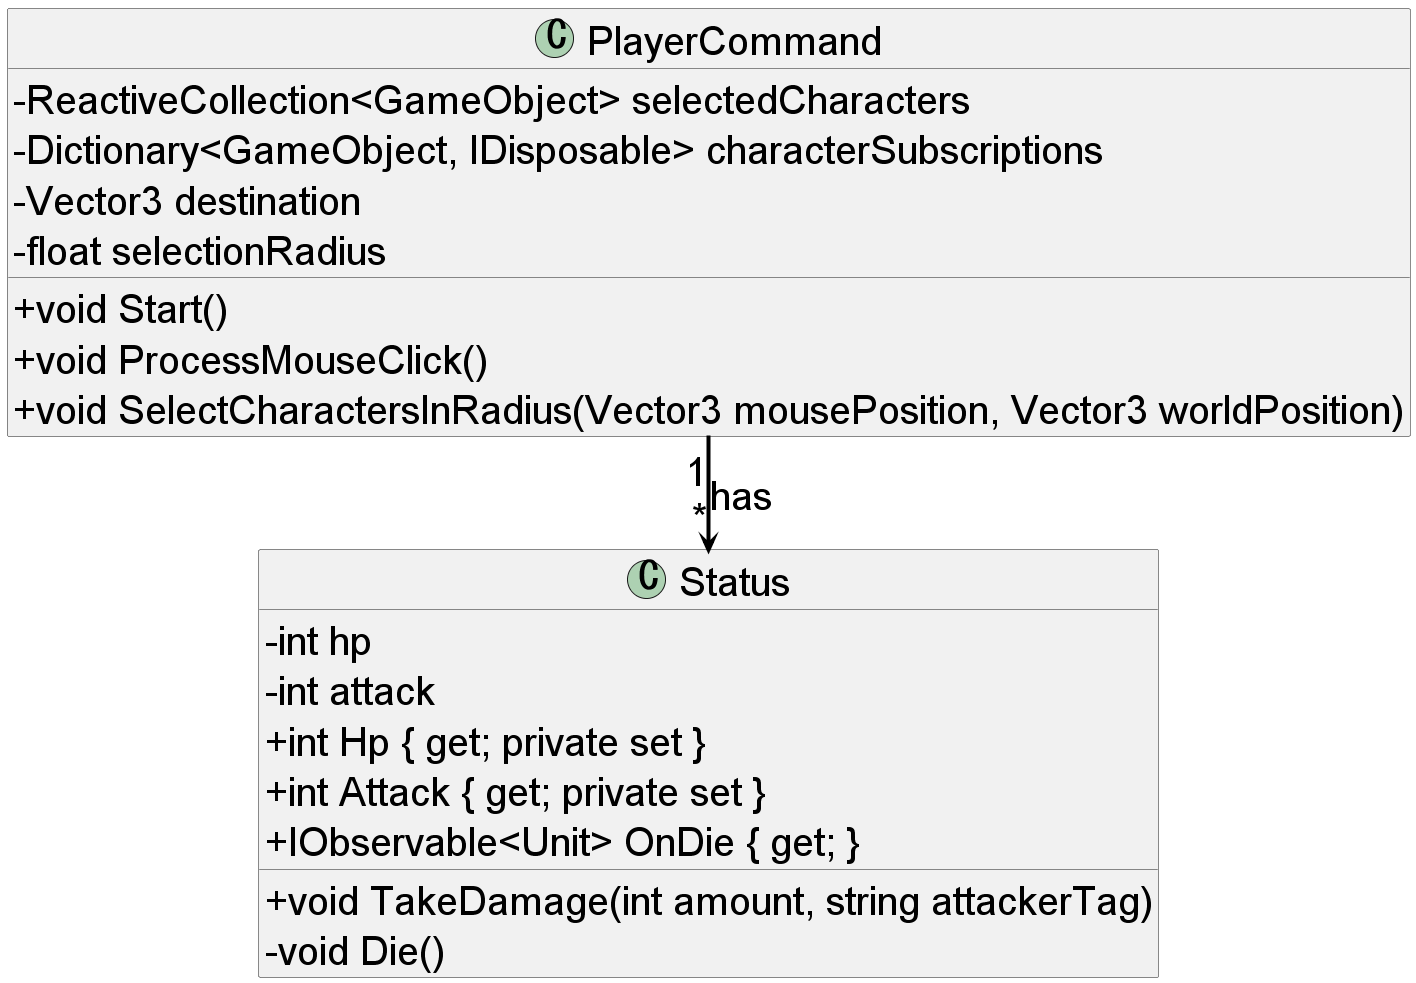

The diagram above was rendered by PlantUML. Its source (embedded in the PNG):
@startuml ObserverClassDiagram

skinparam class {
    FontSize 40
    AttributeIconSize 0
}

skinparam DefaultFontSize 40

skinparam ArrowColor black
skinparam ArrowThickness 4

class PlayerCommand {
    - ReactiveCollection<GameObject> selectedCharacters
    - Dictionary<GameObject, IDisposable> characterSubscriptions
    - Vector3 destination
    - float selectionRadius
    + void Start()
    + void ProcessMouseClick()
    + void SelectCharactersInRadius(Vector3 mousePosition, Vector3 worldPosition)
}

class Status {
    -int hp
    -int attack
    +int Hp { get; private set }
    +int Attack { get; private set }
    +IObservable<Unit> OnDie { get; }
    +void TakeDamage(int amount, string attackerTag)
    - void Die()
}

PlayerCommand "1" --> "*" Status : has
@enduml